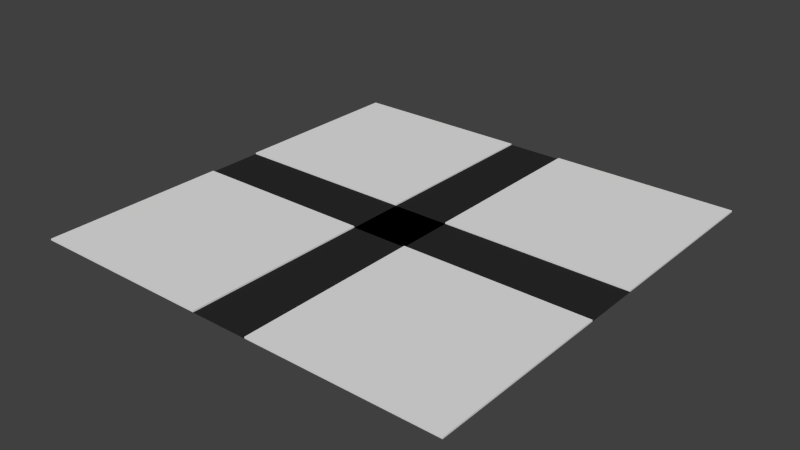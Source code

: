 # Source: untitled.blend  (saved by Blender 2.72.0; exported with 4.5.12 LTS)
import bpy
from mathutils import Matrix  # noqa: F401  (used for matrix-valued properties, if any)

bpy.ops.wm.read_factory_settings(use_empty=True)
scene = bpy.context.scene
scene.name = 'Scene'

# ---- collections
col_collection_1 = bpy.data.collections.new('Collection 1'); scene.collection.children.link(col_collection_1)

# ---- materials (node trees are filled in below, after node groups)
mat_material_001 = bpy.data.materials.new('Material.001')
mat_material_001.alpha_threshold = 0.0
mat_material_001.roughness = 0.5
mat_material = bpy.data.materials.new('Material')
mat_material.alpha_threshold = 0.0
mat_material.roughness = 0.5

# ---- material node trees
mat_material_001.use_nodes = True; mat_material_001.node_tree.nodes.clear()
_N = mat_material_001.node_tree.nodes; _L = mat_material_001.node_tree.links
n0 = _N.new('ShaderNodeOutputMaterial'); n0.name = 'Material Output'; n0.location = (300, 300)
n1 = _N.new('ShaderNodeBsdfDiffuse'); n1.name = 'Diffuse BSDF'; n1.location = (10, 300)
n1.inputs[0].default_value = (0.02365, 0.02365, 0.02365, 1.0)
_L.new(n1.outputs[0], n0.inputs[0])
n0.is_active_output = True
mat_material.use_nodes = True; mat_material.node_tree.nodes.clear()
_N = mat_material.node_tree.nodes; _L = mat_material.node_tree.links
n0 = _N.new('ShaderNodeOutputMaterial'); n0.name = 'Material Output'; n0.location = (300, 300)
n1 = _N.new('ShaderNodeBsdfDiffuse'); n1.name = 'Diffuse BSDF'; n1.location = (10, 300)
n1.inputs[0].default_value = (0.2203, 0.2203, 0.2203, 1.0)
_L.new(n1.outputs[0], n0.inputs[0])
n0.is_active_output = True

# ---- world
world_world = bpy.data.worlds.new('World'); scene.world = world_world
world_world.color = (0.05088, 0.05088, 0.05088)
world_world.use_sun_shadow = False
world_world.sun_shadow_jitter_overblur = 0.0
world_world.cycles.sampling_method = 'MANUAL'
world_world.cycles.sample_map_resolution = 256

# ---- meshes
me_cube = bpy.data.meshes.new('Cube')
me_cube.from_pydata([(-6.484, -6.491, -5.96e-09), (-6.484, 6.491, -5.96e-09), (6.484, 6.491, -5.96e-09), (6.484, -6.491, -5.96e-09), (-6.484, -6.491, 0.1), (-6.484, 6.491, 0.1), (6.484, 6.491, 0.1), (6.484, -6.491, 0.1)], [], [(4, 5, 1, 0), (5, 6, 2, 1), (6, 7, 3, 2), (7, 4, 0, 3), (0, 1, 2, 3), (7, 6, 5, 4)])
me_cube.use_remesh_preserve_volume = False
me_cube.use_remesh_preserve_attributes = False
me_cube.use_mirror_vertex_groups = False
me_cube.update()
me_plane_001 = bpy.data.meshes.new('Plane.001')
me_plane_001.from_pydata([(-15.0, -1.75, 0.0), (15.0, -1.75, 0.0), (-15.0, 1.75, 0.0), (15.0, 1.75, 0.0)], [], [(0, 1, 3, 2)])
me_plane_001.materials.append(mat_material_001)
me_plane_001.use_remesh_preserve_volume = False
me_plane_001.use_remesh_preserve_attributes = False
me_plane_001.use_mirror_vertex_groups = False
me_plane_001.update()
me_plane = bpy.data.meshes.new('Plane')
me_plane.from_pydata([(-15.0, -15.0, 0.0), (15.0, -15.0, 0.0), (-15.0, 15.0, 0.0), (15.0, 15.0, 0.0)], [], [(0, 1, 3, 2)])
me_plane.materials.append(mat_material)
me_plane.use_remesh_preserve_volume = False
me_plane.use_remesh_preserve_attributes = False
me_plane.use_mirror_vertex_groups = False
me_plane.update()
me_plane_002 = bpy.data.meshes.new('Plane.002')
me_plane_002.from_pydata([(-15.0, -1.75, 0.0), (15.0, -1.75, 0.0), (-15.0, 1.75, 0.0), (15.0, 1.75, 0.0)], [], [(0, 1, 3, 2)])
me_plane_002.materials.append(mat_material_001)
me_plane_002.use_remesh_preserve_volume = False
me_plane_002.use_remesh_preserve_attributes = False
me_plane_002.use_mirror_vertex_groups = False
me_plane_002.update()

# ---- objects
ob_trotoir_decal = bpy.data.objects.new('trotoir decal', None)
ob_trotoir = bpy.data.objects.new('trotoir', me_cube)
ob_plane_001 = bpy.data.objects.new('Plane.001', me_plane_001)
ob_plane = bpy.data.objects.new('Plane', me_plane)
ob_plane_002 = bpy.data.objects.new('Plane.002', me_plane_002)

# ---- transforms, parenting, visibility, modifiers, constraints
ob_trotoir_decal.location = (8.484, -8.491, 0.0)
ob_trotoir_decal.rotation_euler = (0.0, 0.0, -1.571)
ob_trotoir_decal.empty_image_offset = (0.0, 0.0)
ob_trotoir_decal.lineart.crease_threshold = 0.0
ob_trotoir.location = (8.484, 8.491, 3.874e-07)
ob_trotoir.lineart.crease_threshold = 0.0
_m = ob_trotoir.modifiers.new('Array', 'ARRAY')
_m.count = 4
_m.constant_offset_displace = (0.0, 0.0, 0.0)
_m.use_relative_offset = False
_m.use_object_offset = True
_m.offset_object = ob_trotoir_decal
ob_plane_001.location = (0.0, 0.0, 0.001)
ob_plane_001.rotation_euler = (0.0, 0.0, 1.571)
ob_plane_001.scale = (1.0, 1.143, 1.0)
ob_plane_001.lineart.crease_threshold = 0.0
ob_plane.location = (0.0, 0.0, 0.0)
ob_plane.lineart.crease_threshold = 0.0
ob_plane_002.location = (0.0, 0.0, 0.001)
ob_plane_002.scale = (1.0, 1.143, 1.0)
ob_plane_002.lineart.crease_threshold = 0.0

# ---- collection membership
col_collection_1.objects.link(ob_trotoir_decal)
col_collection_1.objects.link(ob_trotoir)
col_collection_1.objects.link(ob_plane_001)
col_collection_1.objects.link(ob_plane)
col_collection_1.objects.link(ob_plane_002)

# ---- scene / render settings (as saved in the file)
scene.frame_start = 1; scene.frame_end = 250; scene.frame_set(1)
scene.render.engine = 'CYCLES'
scene.render.resolution_percentage = 50
scene.render.dither_intensity = 0.0
scene.cycles.use_denoising = False
scene.cycles.samples = 10
scene.cycles.sampling_pattern = 'TABULATED_SOBOL'
scene.cycles.light_sampling_threshold = 0.0
scene.cycles.use_adaptive_sampling = False
scene.cycles.use_light_tree = False
scene.cycles.blur_glossy = 0.0
scene.cycles.pixel_filter_type = 'GAUSSIAN'
scene.cycles.sample_clamp_indirect = 0.0
scene.view_settings.view_transform = 'Standard'
bpy.context.view_layer.update()

# ---- added for rendering (the .blend has no active camera and no usable light): camera, sun
cam_auto = bpy.data.cameras.new('AutoCamera')
cam_auto.lens = 50.0
cam_auto.sensor_width = 36.0
cam_auto.clip_end = 1000.0
ob_auto_camera = bpy.data.objects.new('AutoCamera', cam_auto)
scene.collection.objects.link(ob_auto_camera)
ob_auto_camera.location = (39.2541, -47.1049, 31.4533)
ob_auto_camera.rotation_euler = (1.09748, -7.21219e-08, 0.694738)
scene.camera = ob_auto_camera
light_auto_sun = bpy.data.lights.new('AutoSun', 'SUN')
light_auto_sun.energy = 3.0
light_auto_sun.angle = 0.0523599
ob_auto_sun = bpy.data.objects.new('AutoSun', light_auto_sun)
scene.collection.objects.link(ob_auto_sun)
ob_auto_sun.rotation_euler = (0.872665, 0.174533, 0.523599)
bpy.context.view_layer.update()
